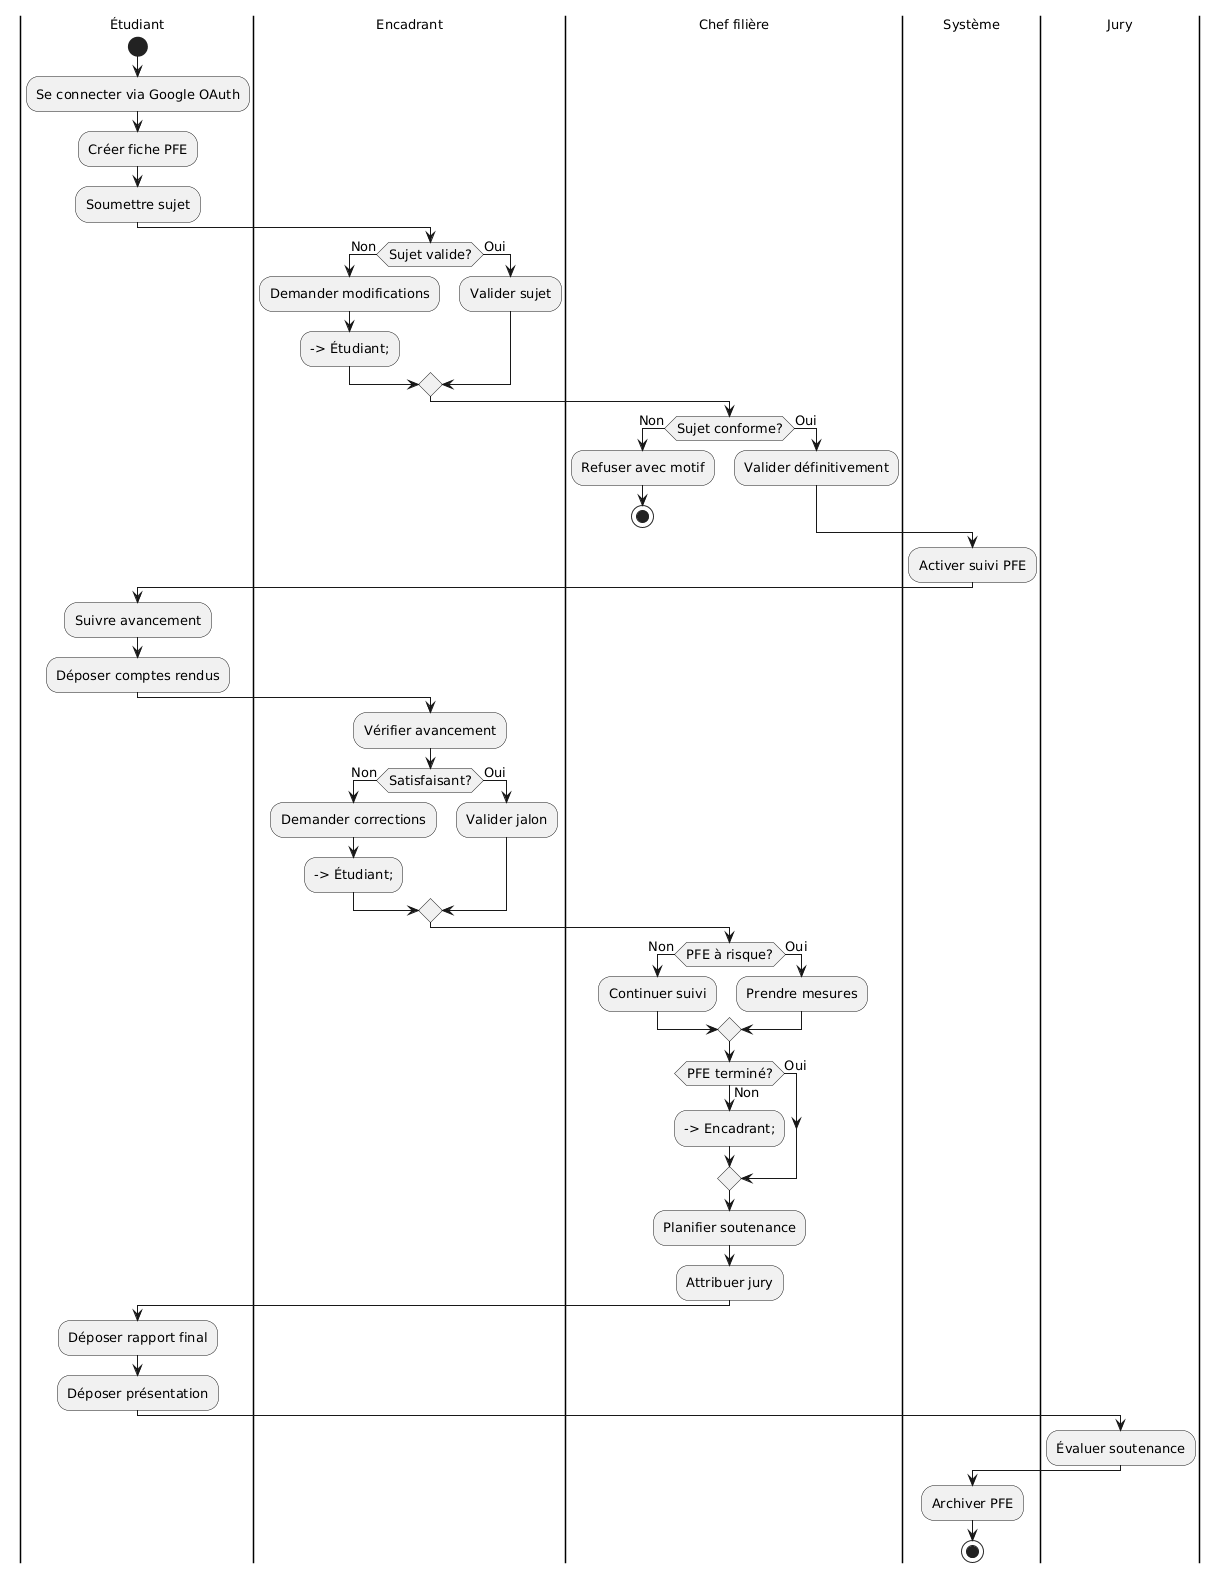

The diagram above was rendered by PlantUML. Its source (embedded in the PNG):
@startuml
skinparam defaultFontSize 13
skinparam nodesep 80
skinparam ranksep 60

|Étudiant|
start
:Se connecter via Google OAuth;
:Créer fiche PFE;
:Soumettre sujet;

|Encadrant|
if (Sujet valide?) then (Non)
  :Demander modifications;
  --> Étudiant;
else (Oui)
  :Valider sujet;
endif

|Chef filière|
if (Sujet conforme?) then (Non)
  :Refuser avec motif;
  stop
else (Oui)
  :Valider définitivement;
endif

|Système|
:Activer suivi PFE;

|Étudiant|
:Suivre avancement;
:Déposer comptes rendus;

|Encadrant|
:Vérifier avancement;
if (Satisfaisant?) then (Non)
  :Demander corrections;
  --> Étudiant;
else (Oui)
  :Valider jalon;
endif

|Chef filière|
if (PFE à risque?) then (Non)
  :Continuer suivi;
else (Oui)
  :Prendre mesures;
endif

if (PFE terminé?) then (Non)
  --> Encadrant;
else (Oui)
endif

|Chef filière|
:Planifier soutenance;
:Attribuer jury;

|Étudiant|
:Déposer rapport final;
:Déposer présentation;

|Jury|
:Évaluer soutenance;

|Système|
:Archiver PFE;
stop
@enduml